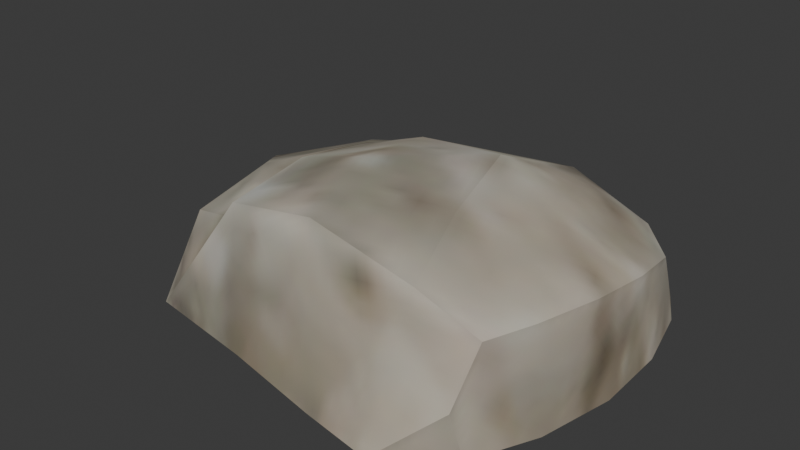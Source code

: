 # Source: small_rock_02.blend  (saved by Blender 5.2.45; exported with 4.5.12 LTS)
import bpy
from mathutils import Matrix  # noqa: F401  (used for matrix-valued properties, if any)

bpy.ops.wm.read_factory_settings(use_empty=True)
scene = bpy.context.scene
scene.name = 'Scene'

# ---- images (referenced by path relative to the original .blend; pixels are not part of the script)
import os
ASSET_DIR = os.environ.get("B2B_ASSET_DIR", "")  # directory of the original .blend (textures are referenced by path, not embedded)
HERE = os.path.dirname(os.path.abspath(__file__))  # packed textures are extracted next to this script under _unpacked/

def load_image(name, relpath, width, height, colorspace="sRGB"):
    """Load a texture the original file referenced (path relative to the .blend, or extracted next to this script)."""
    p = next((c for c in (os.path.join(HERE, relpath), os.path.join(ASSET_DIR, relpath)) if relpath and os.path.exists(c)), "")
    if p:
        img = bpy.data.images.load(p, check_existing=True)
        img.name = name
    else:  # same state as the original file: an image datablock whose file is absent (Cycles renders it pink)
        img = bpy.data.images.new(name, width, height)
        img.source = "FILE"
        img.filepath = "//" + (relpath or name)
    img.colorspace_settings.name = colorspace
    return img
img_rocks_small_png_001 = load_image('rocks_small.png.001', '_unpacked/rocks_small.d6c877e7.png', 256, 256, 'sRGB')
img_rocks_small_norm_png_001 = load_image('rocks_small_norm.png.001', '_unpacked/rocks_small_norm.adb3c055.png', 256, 256, 'Non-Color')

# ---- materials (node trees are filled in below, after node groups)
mat_mat_rocks_small_001 = bpy.data.materials.new('mat_rocks_small.001')
mat_mat_rocks_small_001.alpha_threshold = 0.0
mat_mat_rocks_small_001.use_backface_culling_lightprobe_volume = False
mat_mat_rocks_small_001.roughness = 0.5
mat_mat_rocks_small_001.specular_intensity = 0.03

# ---- material node trees
mat_mat_rocks_small_001.use_nodes = True; mat_mat_rocks_small_001.node_tree.nodes.clear()
_N = mat_mat_rocks_small_001.node_tree.nodes; _L = mat_mat_rocks_small_001.node_tree.links
n0 = _N.new('ShaderNodeOutputMaterial'); n0.name = 'Material Output'; n0.location = (300, 300)
n1 = _N.new('ShaderNodeBsdfDiffuse'); n1.name = 'Diffuse BSDF'; n1.location = (10, 300)
n2 = _N.new('ShaderNodeTexImage'); n2.name = 'Image Texture'; n2.location = (-322, 341)
n2.width = 140
n2.image = img_rocks_small_png_001
n3 = _N.new('ShaderNodeNormalMap'); n3.name = 'Normal Map'; n3.location = (-153, 111)
n4 = _N.new('ShaderNodeTexImage'); n4.name = 'Image Texture.001'; n4.location = (-392, 43)
n4.width = 140
n4.image = img_rocks_small_norm_png_001
n5 = _N.new('ShaderNodeMixRGB'); n5.name = 'InventoryVisibility'; n5.location = (0, 0)
n5.label = 'Brighter stone on black'
n5.blend_type = 'MULTIPLY'
n5.inputs[0].default_value = 1.0
n5.inputs[2].default_value = (2.5, 2.5, 2.5, 1.0)
_L.new(n1.outputs[0], n0.inputs[0])
_L.new(n4.outputs[0], n3.inputs[1])
_L.new(n3.outputs[0], n1.inputs[2])
_L.new(n2.outputs[0], n5.inputs[1])
_L.new(n5.outputs[0], n1.inputs[0])
n0.is_active_output = True

# ---- world
world_world = bpy.data.worlds.new('World'); scene.world = world_world
world_world.use_nodes = True; world_world.node_tree.nodes.clear()
_N = world_world.node_tree.nodes; _L = world_world.node_tree.links
n0 = _N.new('ShaderNodeOutputWorld'); n0.name = 'World Output'; n0.location = (200, 100)
n1 = _N.new('ShaderNodeBackground'); n1.name = 'Background'; n1.location = (-200, 100)
n1.inputs[0].default_value = (0.05088, 0.05088, 0.05088, 1.0)
_L.new(n1.outputs[0], n0.inputs[0])
n0.is_active_output = True
world_world.color = (0.05088, 0.05088, 0.05088)
world_world.sun_shadow_jitter_overblur = 0.0

# ---- meshes
me_rocks_small_test_009 = bpy.data.meshes.new('rocks_small_test.009')
me_rocks_small_test_009.from_pydata([(0.1292, -0.1891, 0.08055), (0.003437, -0.1851, 0.105), (0.0316, -0.2285, -0.07506), (0.1169, -0.2428, -0.07506), (0.182, -0.2061, -0.01714), (0.1961, -0.1817, 0.04984), (0.187, -0.19, -0.07506), (0.2211, -0.117, -0.07506), (0.2161, -0.1288, 0.05013), (0.09724, -0.09044, 0.1035), (-0.03271, -0.07567, 0.1181), (0.2395, -0.0285, -0.07506), (0.2315, -0.0528, 0.04596), (0.1666, -0.008372, 0.08048), (0.06152, 0.03153, 0.1108), (0.2308, 0.02986, 0.03285), (0.237, 0.06034, -0.07506), (0.2167, 0.1409, -0.07506), (0.2157, 0.1097, 0.01441), (0.1333, 0.1057, 0.06309), (0.1671, 0.1615, 0.01637), (0.1932, 0.1836, -0.07506), (0.05381, 0.1906, 0.04037), (0.05006, 0.205, -0.07506), (-0.06594, 0.2004, -0.07506), (0.153, 0.1959, -0.07506), (-0.26, 0.1665, -0.02703), (-0.2625, 0.1924, -0.07506), (-0.2967, 0.1071, -0.07506), (-0.2887, 0.05179, 0.005181), (-0.2961, 0.02321, -0.07506), (-0.211, 0.144, 0.01794), (-0.2726, -0.08802, -0.07506), (-0.2631, -0.09478, -0.005669), (-0.1513, 0.1897, -0.07506), (-0.2197, -0.02978, 0.04244), (-0.229, -0.1811, -0.07506), (-0.1306, 0.04305, 0.06785), (-0.1695, -0.1203, 0.02201), (-0.1238, -0.1652, 0.07337), (-0.09077, -0.2031, -0.07506), (-0.05239, 0.1506, 0.04032), (-0.1382, 0.1416, 0.03647), (-0.05077, 0.04599, 0.09575), (-0.1251, -0.06392, 0.08806)], [], [(0, 1, 2, 3), (4, 5, 0, 3), (3, 6, 4), (5, 4, 6, 7), (5, 8, 9, 0), (9, 10, 1, 0), (8, 5, 7), (7, 11, 12, 8), (8, 12, 13, 9), (9, 13, 14), (15, 13, 12), (11, 16, 15, 12), (16, 17, 18, 15), (18, 19, 13, 15), (19, 14, 13), (18, 20, 19), (21, 20, 18), (17, 21, 18), (20, 22, 19), (22, 23, 24), (22, 20, 25, 23), (26, 27, 28), (29, 28, 30), (29, 31, 26), (30, 32, 33, 29), (34, 27, 26), (31, 34, 26), (35, 29, 33), (33, 32, 36), (31, 35, 37), (38, 35, 33), (36, 38, 33), (39, 36, 40), (38, 36, 39), (41, 42, 37, 43), (37, 42, 31), (37, 35, 38), (37, 38, 44), (44, 10, 43, 37), (39, 44, 38), (43, 14, 22, 41), (39, 1, 10, 44), (40, 2, 1, 39), (10, 9, 14, 43), (14, 19, 22), (22, 24, 41), (41, 24, 34, 42), (42, 34, 31), (29, 26, 28), (21, 25, 20), (35, 31, 29)])
me_rocks_small_test_009.polygons.foreach_set('use_smooth', [True] * 51)
_k = set([(0, 1), (0, 5), (0, 9), (1, 39), (2, 3), (2, 40), (3, 4), (3, 6), (4, 5), (4, 6), (5, 8), (6, 7), (7, 11), (8, 12), (9, 14), (11, 16), (12, 15), (14, 22), (15, 18), (16, 17), (17, 21), (18, 20), (18, 21), (20, 21), (20, 22), (21, 25), (22, 24), (22, 41), (23, 24), (23, 25), (24, 34), (26, 27), (26, 29), (26, 31), (27, 28), (27, 34), (28, 30), (29, 33), (30, 32), (31, 42), (32, 36), (33, 36), (33, 38), (36, 38), (36, 39), (36, 40), (37, 38), (37, 44), (39, 44), (41, 42)])
me_rocks_small_test_009.attributes.new('sharp_edge', 'BOOLEAN', 'EDGE').data.foreach_set('value', [ (min(e.vertices), max(e.vertices)) in _k for e in me_rocks_small_test_009.edges])
_uv = me_rocks_small_test_009.uv_layers.new(name='UVMap')
_uv.uv.foreach_set('vector', [0.8, 0.4252, 0.8398, 0.4086, 0.8497, 0.4841, 0.8029, 0.4951, 0.774, 0.46, 0.774, 0.4326, 0.8, 0.4252, 0.8029, 0.4951, 0.8029, 0.4951, 0.7547, 0.4798, 0.774, 0.46, 0.774, 0.4326, 0.774, 0.46, 0.7547, 0.4798, 0.7166, 0.455, 0.774, 0.4326, 0.7598, 0.4173, 0.7974, 0.3865, 0.8, 0.4252, 0.7974, 0.3865, 0.8396, 0.3665, 0.8398, 0.4086, 0.8, 0.4252, 0.7598, 0.4173, 0.774, 0.4326, 0.7166, 0.455, 0.7166, 0.455, 0.6847, 0.4146, 0.741, 0.3952, 0.7598, 0.4173, 0.7598, 0.4173, 0.741, 0.3952, 0.7605, 0.3682, 0.7974, 0.3865, 0.7974, 0.3865, 0.7605, 0.3682, 0.7937, 0.3393, 0.7243, 0.3666, 0.7605, 0.3682, 0.741, 0.3952, 0.6847, 0.4146, 0.6717, 0.3623, 0.7243, 0.3666, 0.741, 0.3952, 0.6717, 0.3623, 0.6695, 0.3168, 0.7148, 0.3331, 0.7243, 0.3666, 0.7148, 0.3331, 0.7533, 0.3217, 0.7605, 0.3682, 0.7243, 0.3666, 0.7533, 0.3217, 0.7937, 0.3393, 0.7605, 0.3682, 0.7148, 0.3331, 0.7244, 0.3035, 0.7533, 0.3217, 0.6737, 0.2874, 0.7244, 0.3035, 0.7148, 0.3331, 0.6695, 0.3168, 0.6737, 0.2874, 0.7148, 0.3331, 0.7244, 0.3035, 0.7667, 0.2748, 0.7533, 0.3217, 0.7667, 0.2748, 0.7395, 0.2266, 0.8034, 0.2035, 0.7667, 0.2748, 0.7244, 0.3035, 0.6885, 0.2646, 0.7395, 0.2266, 0.9124, 0.2246, 0.9183, 0.1954, 0.9578, 0.2323, 0.9357, 0.2775, 0.9578, 0.2323, 0.9795, 0.2781, 0.9357, 0.2775, 0.888, 0.2483, 0.9124, 0.2246, 0.9795, 0.2781, 0.9838, 0.3417, 0.9493, 0.3427, 0.9357, 0.2775, 0.8524, 0.1951, 0.9183, 0.1954, 0.9124, 0.2246, 0.888, 0.2483, 0.8524, 0.1951, 0.9124, 0.2246, 0.914, 0.3217, 0.9357, 0.2775, 0.9493, 0.3427, 0.9493, 0.3427, 0.9838, 0.3417, 0.9696, 0.399, 0.888, 0.2483, 0.914, 0.3217, 0.8663, 0.3058, 0.9125, 0.3693, 0.914, 0.3217, 0.9493, 0.3427, 0.9696, 0.399, 0.9125, 0.3693, 0.9493, 0.3427, 0.885, 0.3925, 0.9696, 0.399, 0.911, 0.4571, 0.9125, 0.3693, 0.9696, 0.399, 0.885, 0.3925, 0.8146, 0.2683, 0.8549, 0.2596, 0.8663, 0.3058, 0.832, 0.3176, 0.8663, 0.3058, 0.8549, 0.2596, 0.888, 0.2483, 0.8663, 0.3058, 0.914, 0.3217, 0.9125, 0.3693, 0.8663, 0.3058, 0.9125, 0.3693, 0.8734, 0.3525, 0.8734, 0.3525, 0.8396, 0.3665, 0.832, 0.3176, 0.8663, 0.3058, 0.885, 0.3925, 0.8734, 0.3525, 0.9125, 0.3693, 0.832, 0.3176, 0.7937, 0.3393, 0.7667, 0.2748, 0.8146, 0.2683, 0.885, 0.3925, 0.8398, 0.4086, 0.8396, 0.3665, 0.8734, 0.3525, 0.911, 0.4571, 0.8497, 0.4841, 0.8398, 0.4086, 0.885, 0.3925, 0.8396, 0.3665, 0.7974, 0.3865, 0.7937, 0.3393, 0.832, 0.3176, 0.7937, 0.3393, 0.7533, 0.3217, 0.7667, 0.2748, 0.7667, 0.2748, 0.8034, 0.2035, 0.8146, 0.2683, 0.8146, 0.2683, 0.8034, 0.2035, 0.8524, 0.1951, 0.8549, 0.2596, 0.8549, 0.2596, 0.8524, 0.1951, 0.888, 0.2483, 0.9357, 0.2775, 0.9124, 0.2246, 0.9578, 0.2323, 0.6737, 0.2874, 0.6885, 0.2646, 0.7244, 0.3035, 0.914, 0.3217, 0.888, 0.2483, 0.9357, 0.2775])
me_rocks_small_test_009.materials.append(mat_mat_rocks_small_001)
me_rocks_small_test_009.use_remesh_preserve_volume = False
me_rocks_small_test_009.use_remesh_preserve_attributes = False
me_rocks_small_test_009.use_mirror_vertex_groups = False
me_rocks_small_test_009.update()
me_rocks_small_test_009.normals_split_custom_set([tuple(v) for v in zip(*[iter([0.08698, -0.9561, 0.2798, -0.1043, -0.9704, 0.2178, -0.1376, -0.9571, 0.2551, -0.0289, -0.9442, 0.3282, 0.2486, -0.9225, 0.2952, 0.2353, -0.928, 0.289, 0.08698, -0.9561, 0.2798, -0.0289, -0.9442, 0.3282, 0.5926, -0.7879, -0.1674, 0.5926, -0.7879, -0.1674, 0.5926, -0.7879, -0.1674, 0.9225, -0.3856, -0.01525, 0.9072, -0.4191, -0.0379, 0.9059, -0.4219, -0.03765, 0.9546, -0.298, -0.0004001, 0.3889, -0.1162, 0.9139, 0.3907, -0.1017, 0.9149, 0.3589, -0.0488, 0.9321, 0.4227, -0.07331, 0.9033, 0.1327, -0.09231, 0.9868, -0.1348, -0.02582, 0.9905, -0.01288, -0.1527, 0.9882, 0.1834, -0.1661, 0.9689, 0.959, -0.2833, 0.01131, 0.9225, -0.3856, -0.01525, 0.9546, -0.298, -0.0004001, 0.9546, -0.298, -0.0004001, 0.996, -0.07516, 0.04823, 0.9928, -0.1127, 0.04086, 0.959, -0.2833, 0.01131, 0.3907, -0.1017, 0.9149, 0.482, 0.0237, 0.8759, 0.415, 0.1063, 0.9036, 0.3589, -0.0488, 0.9321, 0.3589, -0.0488, 0.9321, 0.415, 0.1063, 0.9036, 0.2871, 0.2158, 0.9333, 0.4867, 0.2322, 0.8422, 0.415, 0.1063, 0.9036, 0.482, 0.0237, 0.8759, 0.996, -0.07516, 0.04823, 0.9853, 0.146, 0.0883, 0.9924, 0.0891, 0.0849, 0.9928, -0.1127, 0.04086, 0.9853, 0.146, 0.0883, 0.9114, 0.3854, 0.1441, 0.9568, 0.2654, 0.1187, 0.9924, 0.0891, 0.0849, 0.4659, 0.3196, 0.8251, 0.3413, 0.3677, 0.8651, 0.415, 0.1063, 0.9036, 0.4867, 0.2322, 0.8422, 0.3413, 0.3677, 0.8651, 0.2871, 0.2158, 0.9333, 0.415, 0.1063, 0.9036, 0.4659, 0.3196, 0.8251, 0.3829, 0.4459, 0.8091, 0.3413, 0.3677, 0.8651, 0.6896, 0.6342, 0.3496, 0.6896, 0.6342, 0.3496, 0.6896, 0.6342, 0.3496, 0.9114, 0.3854, 0.1441, 0.8623, 0.4753, 0.1749, 0.9568, 0.2654, 0.1187, 0.3829, 0.4459, 0.8091, 0.2387, 0.4534, 0.8587, 0.3413, 0.3677, 0.8651, 0.1111, 0.9774, 0.1798, 0.02259, 0.9922, 0.1223, -0.03879, 0.9915, 0.1242, 0.1111, 0.9774, 0.1798, 0.2927, 0.9089, 0.297, 0.2324, 0.9398, 0.2504, 0.02259, 0.9922, 0.1223, -0.9015, 0.3411, 0.2666, -0.9008, 0.361, 0.2414, -0.9473, 0.2241, 0.2291, -0.9839, 0.005701, 0.1788, -0.9473, 0.2241, 0.2291, -0.9853, -0.1167, 0.1248, -0.4465, 0.1209, 0.8866, -0.3996, 0.2561, 0.8802, -0.5414, 0.3499, 0.7645, -0.9853, -0.1167, 0.1248, -0.9465, -0.3069, 0.0996, -0.9501, -0.2916, 0.1107, -0.9839, 0.005701, 0.1788, -0.06394, 0.9043, 0.4221, 0.02129, 0.8807, 0.4731, 0.01262, 0.8891, 0.4575, -0.03362, 0.9056, 0.4229, -0.06394, 0.9043, 0.4221, 0.01262, 0.8891, 0.4575, -0.3553, -0.1519, 0.9223, -0.4465, 0.1209, 0.8866, -0.4728, -0.2978, 0.8293, -0.9501, -0.2916, 0.1107, -0.9465, -0.3069, 0.0996, -0.9025, -0.4227, 0.08231, -0.3996, 0.2561, 0.8802, -0.3553, -0.1519, 0.9223, -0.2792, 0.1939, 0.9405, -0.2328, -0.3352, 0.9129, -0.3553, -0.1519, 0.9223, -0.4728, -0.2978, 0.8293, -0.3724, -0.6663, 0.646, -0.3724, -0.6663, 0.646, -0.3724, -0.6663, 0.646, -0.1835, -0.9615, 0.2044, -0.1531, -0.9652, 0.212, -0.1802, -0.962, 0.2052, -0.8055, -0.1006, 0.584, -0.7996, -0.1467, 0.5823, -0.791, -0.1172, 0.6005, -0.176, 0.4171, 0.8917, -0.1551, 0.2889, 0.9447, -0.2792, 0.1939, 0.9405, -0.2157, 0.3011, 0.9289, -0.2792, 0.1939, 0.9405, -0.1551, 0.2889, 0.9447, -0.3996, 0.2561, 0.8802, -0.2792, 0.1939, 0.9405, -0.3553, -0.1519, 0.9223, -0.2328, -0.3352, 0.9129, -0.8502, 0.05522, 0.5236, -0.8055, -0.1006, 0.584, -0.834, 0.009521, 0.5517, -0.3163, 0.01418, 0.9486, -0.1348, -0.02582, 0.9905, -0.2157, 0.3011, 0.9289, -0.2792, 0.1939, 0.9405, -0.791, -0.1172, 0.6005, -0.834, 0.009521, 0.5517, -0.8055, -0.1006, 0.584, -0.2157, 0.3011, 0.9289, -0.02918, 0.2061, 0.9781, -0.1229, 0.431, 0.8939, -0.176, 0.4171, 0.8917, -0.2925, -0.1718, 0.9407, -0.01288, -0.1527, 0.9882, -0.1348, -0.02582, 0.9905, -0.3163, 0.01418, 0.9486, -0.1802, -0.962, 0.2052, -0.1376, -0.9571, 0.2551, -0.1043, -0.9704, 0.2178, -0.1835, -0.9615, 0.2044, -0.1348, -0.02582, 0.9905, 0.1327, -0.09231, 0.9868, -0.02918, 0.2061, 0.9781, -0.2157, 0.3011, 0.9289, 0.2871, 0.2158, 0.9333, 0.3413, 0.3677, 0.8651, 0.2387, 0.4534, 0.8587, -0.3227, 0.8544, 0.4072, -0.1808, 0.8949, 0.408, -0.2217, 0.8854, 0.4085, -0.2217, 0.8854, 0.4085, -0.1808, 0.8949, 0.408, -0.06394, 0.9043, 0.4221, -0.09559, 0.91, 0.4035, -0.09559, 0.91, 0.4035, -0.06394, 0.9043, 0.4221, -0.03362, 0.9056, 0.4229, -0.9839, 0.005701, 0.1788, -0.9015, 0.3411, 0.2666, -0.9473, 0.2241, 0.2291, 0.2801, 0.9118, 0.3001, 0.2324, 0.9398, 0.2504, 0.2927, 0.9089, 0.297, -0.3553, -0.1519, 0.9223, -0.3996, 0.2561, 0.8802, -0.4465, 0.1209, 0.8866])] * 3)])
me_plane = bpy.data.meshes.new('Plane')
me_plane.from_pydata([(-1.0, -1.0, 0.0), (1.0, -1.0, 0.0), (-1.0, 1.0, 0.0), (1.0, 1.0, 0.0)], [], [(0, 1, 3, 2)])
_uv = me_plane.uv_layers.new(name='UVMap')
_uv.uv.foreach_set('vector', [0.0, 0.0, 1.0, 0.0, 1.0, 1.0, 0.0, 1.0])
me_plane.update()

# ---- objects
ob_rocks_small_part_05 = bpy.data.objects.new('rocks_small_part_05', me_rocks_small_test_009)
ob_plane = bpy.data.objects.new('Plane', me_plane)

# ---- transforms, parenting, visibility, modifiers, constraints
ob_rocks_small_part_05.location = (0.03479, 0.04497, 0.04581)
ob_rocks_small_part_05.scale = (0.6103, 0.6103, 0.6103)
ob_rocks_small_part_05.lineart.crease_threshold = 0.0
ob_plane.location = (0.0, 0.0, 0.0)
ob_plane.scale = (0.5, 0.5, 1.0)
ob_plane.hide_render = True

# ---- collection membership
scene.collection.objects.link(ob_rocks_small_part_05)
scene.collection.objects.link(ob_plane)

# ---- scene / render settings (as saved in the file)
scene.frame_start = 1; scene.frame_end = 250; scene.frame_set(1)
scene.render.engine = 'BLENDER_EEVEE_NEXT'
scene.render.bake_bias = 0.0
scene.render.bake_samples = 0
scene.cycles.sampling_pattern = 'TABULATED_SOBOL'
scene.eevee.use_volume_custom_range = False
scene.eevee.fast_gi_thickness_far = 0.0
bpy.context.view_layer.update()

# ---- added for rendering (the .blend has no active camera and no usable light): camera, sun
cam_auto = bpy.data.cameras.new('AutoCamera')
cam_auto.lens = 50.0
cam_auto.sensor_width = 36.0
cam_auto.clip_end = 1000.0
ob_auto_camera = bpy.data.objects.new('AutoCamera', cam_auto)
scene.collection.objects.link(ob_auto_camera)
ob_auto_camera.location = (0.42655, -0.457633, 0.386301)
ob_auto_camera.rotation_euler = (1.09748, -7.21219e-08, 0.694738)
scene.camera = ob_auto_camera
light_auto_sun = bpy.data.lights.new('AutoSun', 'SUN')
light_auto_sun.energy = 3.0
light_auto_sun.angle = 0.0523599
ob_auto_sun = bpy.data.objects.new('AutoSun', light_auto_sun)
scene.collection.objects.link(ob_auto_sun)
ob_auto_sun.rotation_euler = (0.872665, 0.174533, 0.523599)
bpy.context.view_layer.update()
